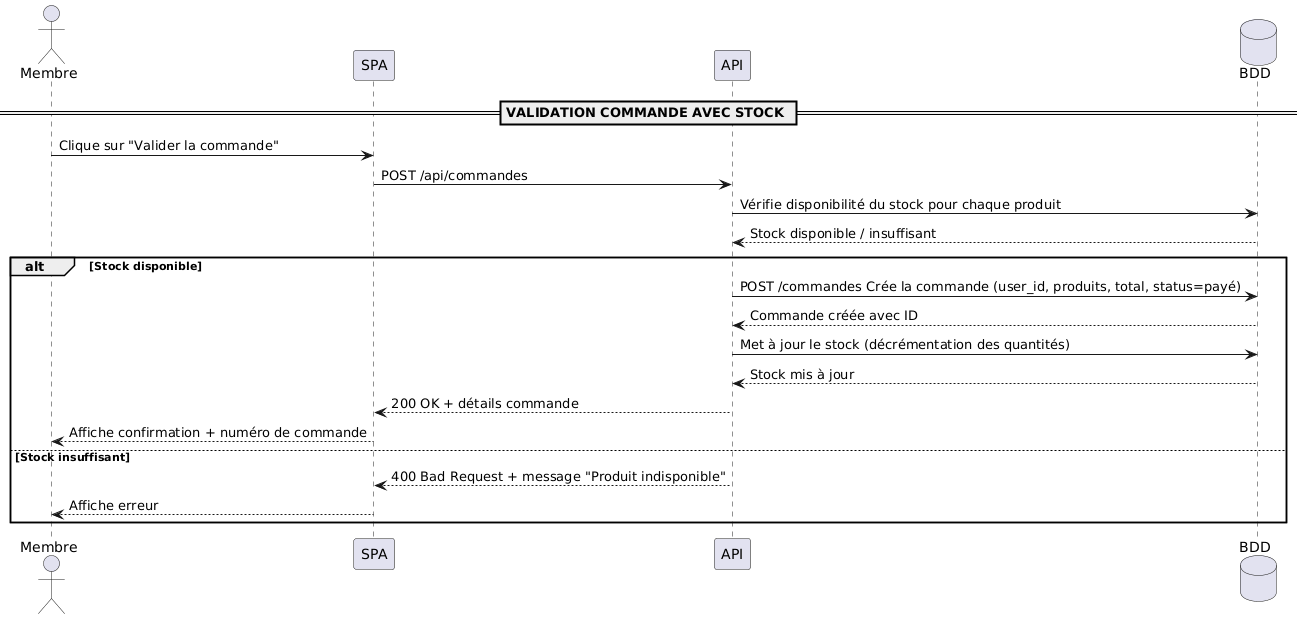

The diagram above was rendered by PlantUML. Its source (embedded in the PNG):
@startuml
actor Membre
participant SPA
participant API
database BDD

== VALIDATION COMMANDE AVEC STOCK ==

Membre -> SPA : Clique sur "Valider la commande"
SPA -> API : POST /api/commandes

API -> BDD : Vérifie disponibilité du stock pour chaque produit
BDD --> API : Stock disponible / insuffisant

alt Stock disponible
    API -> BDD : POST /commandes Crée la commande (user_id, produits, total, status=payé)
    BDD --> API : Commande créée avec ID

    API -> BDD : Met à jour le stock (décrémentation des quantités)
    BDD --> API : Stock mis à jour

    API --> SPA : 200 OK + détails commande
    SPA --> Membre : Affiche confirmation + numéro de commande
else Stock insuffisant
    API --> SPA : 400 Bad Request + message "Produit indisponible"
    SPA --> Membre : Affiche erreur
end
@enduml